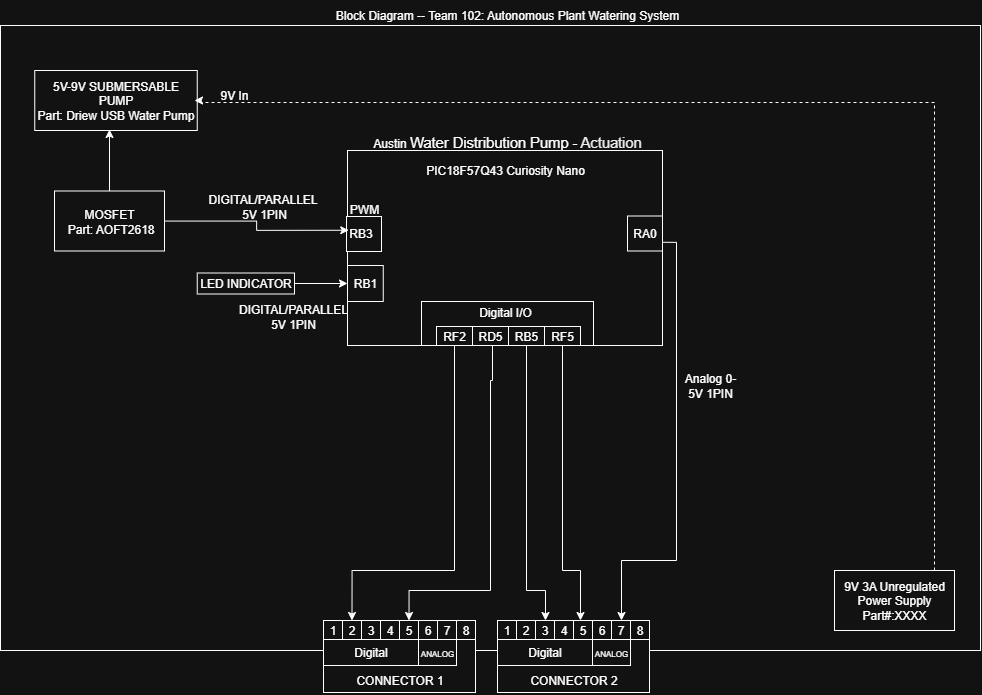

The diagram above was exported from draw.io. Its source (the exported page's mxGraphModel, read from the mxfile embedded in the PNG):
<mxGraphModel dx="2583" dy="959" grid="1" gridSize="10" guides="1" tooltips="1" connect="1" arrows="1" fold="1" page="1" pageScale="1" pageWidth="850" pageHeight="1100" math="0" shadow="0">
  <root>
    <mxCell id="0" />
    <mxCell id="1" parent="0" />
    <mxCell id="BCOjkNCZ3frtNymEagGU-1" value="" style="rounded=0;whiteSpace=wrap;html=1;" parent="1" vertex="1">
      <mxGeometry x="-4" y="45" width="980" height="625" as="geometry" />
    </mxCell>
    <mxCell id="BCOjkNCZ3frtNymEagGU-2" value="" style="rounded=0;whiteSpace=wrap;html=1;" parent="1" vertex="1">
      <mxGeometry x="343" y="170" width="315" height="195" as="geometry" />
    </mxCell>
    <mxCell id="BCOjkNCZ3frtNymEagGU-3" value="PIC18F57Q43 Curiosity Nano" style="text;html=1;align=center;verticalAlign=middle;whiteSpace=wrap;rounded=0;" parent="1" vertex="1">
      <mxGeometry x="416.5" y="179" width="168" height="23" as="geometry" />
    </mxCell>
    <mxCell id="BCOjkNCZ3frtNymEagGU-4" value="&lt;font&gt;Austin&amp;nbsp;&lt;/font&gt;&lt;span id=&quot;docs-internal-guid-4edce31f-7fff-05bb-a418-28ea8429a305&quot;&gt;&lt;span style=&quot;font-size: 11pt; font-family: Arial, sans-serif; background-color: transparent; font-variant-numeric: normal; font-variant-east-asian: normal; font-variant-alternates: normal; font-variant-position: normal; font-variant-emoji: normal; vertical-align: baseline; white-space-collapse: preserve;&quot;&gt;&lt;font&gt;Water Distribution Pump - &lt;/font&gt;&lt;/span&gt;&lt;span style=&quot;font-size: 11pt; font-family: Arial, sans-serif; color: rgb(0, 0, 0); background-color: transparent; font-variant-numeric: normal; font-variant-east-asian: normal; font-variant-alternates: normal; font-variant-position: normal; font-variant-emoji: normal; vertical-align: baseline; white-space-collapse: preserve;&quot;&gt;Actuation&lt;/span&gt;&lt;/span&gt;" style="text;html=1;align=center;verticalAlign=middle;whiteSpace=wrap;rounded=0;" parent="1" vertex="1">
      <mxGeometry x="330" y="147" width="346" height="30" as="geometry" />
    </mxCell>
    <mxCell id="BCOjkNCZ3frtNymEagGU-5" value="" style="whiteSpace=wrap;html=1;aspect=fixed;" parent="1" vertex="1">
      <mxGeometry x="342" y="236" width="35" height="35" as="geometry" />
    </mxCell>
    <mxCell id="BCOjkNCZ3frtNymEagGU-6" value="RB3" style="text;html=1;align=center;verticalAlign=middle;whiteSpace=wrap;rounded=0;" parent="1" vertex="1">
      <mxGeometry x="344.25" y="246.5" width="24.5" height="13" as="geometry" />
    </mxCell>
    <mxCell id="BCOjkNCZ3frtNymEagGU-8" value="5V-9V SUBMERSABLE PUMP&lt;div&gt;Part: Driew USB Water Pump&lt;/div&gt;" style="rounded=0;whiteSpace=wrap;html=1;" parent="1" vertex="1">
      <mxGeometry x="30.25" y="90" width="162.5" height="60" as="geometry" />
    </mxCell>
    <mxCell id="gwv6ZrFpK0Z_PpVwwXTz-19" style="edgeStyle=orthogonalEdgeStyle;rounded=0;orthogonalLoop=1;jettySize=auto;html=1;entryX=0;entryY=0.25;entryDx=0;entryDy=0;" edge="1" parent="1" source="BCOjkNCZ3frtNymEagGU-11" target="BCOjkNCZ3frtNymEagGU-6">
      <mxGeometry relative="1" as="geometry" />
    </mxCell>
    <mxCell id="BCOjkNCZ3frtNymEagGU-11" value="MOSFET&lt;div&gt;&amp;nbsp;Part: AOFT2618&lt;/div&gt;" style="rounded=0;whiteSpace=wrap;html=1;" parent="1" vertex="1">
      <mxGeometry x="50" y="210.5" width="110" height="60" as="geometry" />
    </mxCell>
    <mxCell id="BCOjkNCZ3frtNymEagGU-13" value="PWM" style="text;html=1;align=center;verticalAlign=middle;whiteSpace=wrap;rounded=0;" parent="1" vertex="1">
      <mxGeometry x="329.5" y="214" width="60" height="30" as="geometry" />
    </mxCell>
    <mxCell id="BCOjkNCZ3frtNymEagGU-14" value="" style="group" parent="1" connectable="0" vertex="1">
      <mxGeometry x="493" y="640" width="152" height="75" as="geometry" />
    </mxCell>
    <mxCell id="BCOjkNCZ3frtNymEagGU-15" value="" style="rounded=0;whiteSpace=wrap;html=1;" parent="BCOjkNCZ3frtNymEagGU-14" vertex="1">
      <mxGeometry width="152" height="72" as="geometry" />
    </mxCell>
    <mxCell id="BCOjkNCZ3frtNymEagGU-16" value="2" style="rounded=0;whiteSpace=wrap;html=1;" parent="BCOjkNCZ3frtNymEagGU-14" vertex="1">
      <mxGeometry x="19" width="19" height="19" as="geometry" />
    </mxCell>
    <mxCell id="BCOjkNCZ3frtNymEagGU-17" value="3" style="rounded=0;whiteSpace=wrap;html=1;" parent="BCOjkNCZ3frtNymEagGU-14" vertex="1">
      <mxGeometry x="38" width="19" height="19" as="geometry" />
    </mxCell>
    <mxCell id="BCOjkNCZ3frtNymEagGU-18" value="4" style="rounded=0;whiteSpace=wrap;html=1;" parent="BCOjkNCZ3frtNymEagGU-14" vertex="1">
      <mxGeometry x="57" width="19" height="19" as="geometry" />
    </mxCell>
    <mxCell id="BCOjkNCZ3frtNymEagGU-19" value="5" style="rounded=0;whiteSpace=wrap;html=1;" parent="BCOjkNCZ3frtNymEagGU-14" vertex="1">
      <mxGeometry x="76" width="19" height="19" as="geometry" />
    </mxCell>
    <mxCell id="BCOjkNCZ3frtNymEagGU-20" value="6" style="rounded=0;whiteSpace=wrap;html=1;" parent="BCOjkNCZ3frtNymEagGU-14" vertex="1">
      <mxGeometry x="95" width="19" height="19" as="geometry" />
    </mxCell>
    <mxCell id="BCOjkNCZ3frtNymEagGU-21" value="7" style="rounded=0;whiteSpace=wrap;html=1;" parent="BCOjkNCZ3frtNymEagGU-14" vertex="1">
      <mxGeometry x="114" width="19" height="19" as="geometry" />
    </mxCell>
    <mxCell id="BCOjkNCZ3frtNymEagGU-22" value="8" style="rounded=0;whiteSpace=wrap;html=1;" parent="BCOjkNCZ3frtNymEagGU-14" vertex="1">
      <mxGeometry x="133" width="19" height="19" as="geometry" />
    </mxCell>
    <mxCell id="BCOjkNCZ3frtNymEagGU-23" value="1" style="rounded=0;whiteSpace=wrap;html=1;" parent="BCOjkNCZ3frtNymEagGU-14" vertex="1">
      <mxGeometry width="19" height="19" as="geometry" />
    </mxCell>
    <mxCell id="BCOjkNCZ3frtNymEagGU-24" value="Digital" style="rounded=0;whiteSpace=wrap;html=1;" parent="BCOjkNCZ3frtNymEagGU-14" vertex="1">
      <mxGeometry y="19" width="95" height="26" as="geometry" />
    </mxCell>
    <mxCell id="BCOjkNCZ3frtNymEagGU-25" value="&lt;font style=&quot;font-size: 8px;&quot;&gt;ANALOG&lt;/font&gt;" style="rounded=0;whiteSpace=wrap;html=1;" parent="BCOjkNCZ3frtNymEagGU-14" vertex="1">
      <mxGeometry x="95" y="19" width="38" height="26" as="geometry" />
    </mxCell>
    <mxCell id="BCOjkNCZ3frtNymEagGU-26" value="CONNECTOR 2" style="text;html=1;align=center;verticalAlign=middle;whiteSpace=wrap;rounded=0;" parent="BCOjkNCZ3frtNymEagGU-14" vertex="1">
      <mxGeometry x="21.75" y="45" width="108.5" height="30" as="geometry" />
    </mxCell>
    <mxCell id="BCOjkNCZ3frtNymEagGU-27" style="edgeStyle=orthogonalEdgeStyle;rounded=0;orthogonalLoop=1;jettySize=auto;html=1;exitX=1;exitY=0.75;exitDx=0;exitDy=0;" parent="1" source="BCOjkNCZ3frtNymEagGU-28" target="BCOjkNCZ3frtNymEagGU-21" edge="1">
      <mxGeometry relative="1" as="geometry">
        <Array as="points">
          <mxPoint x="672" y="262" />
          <mxPoint x="672" y="580" />
          <mxPoint x="617" y="580" />
        </Array>
      </mxGeometry>
    </mxCell>
    <mxCell id="BCOjkNCZ3frtNymEagGU-28" value="RA0" style="whiteSpace=wrap;html=1;aspect=fixed;" parent="1" vertex="1">
      <mxGeometry x="623" y="235.5" width="35" height="35" as="geometry" />
    </mxCell>
    <mxCell id="BCOjkNCZ3frtNymEagGU-29" value="" style="rounded=0;whiteSpace=wrap;html=1;" parent="1" vertex="1">
      <mxGeometry x="417" y="321" width="172" height="44" as="geometry" />
    </mxCell>
    <mxCell id="BCOjkNCZ3frtNymEagGU-30" value="Digital I/O" style="text;html=1;align=center;verticalAlign=middle;whiteSpace=wrap;rounded=0;" parent="1" vertex="1">
      <mxGeometry x="470.5" y="325" width="60" height="14" as="geometry" />
    </mxCell>
    <mxCell id="BCOjkNCZ3frtNymEagGU-31" style="edgeStyle=orthogonalEdgeStyle;rounded=0;orthogonalLoop=1;jettySize=auto;html=1;exitX=0.5;exitY=1;exitDx=0;exitDy=0;entryX=0.5;entryY=0;entryDx=0;entryDy=0;" parent="1" source="BCOjkNCZ3frtNymEagGU-32" target="BCOjkNCZ3frtNymEagGU-41" edge="1">
      <mxGeometry relative="1" as="geometry">
        <Array as="points">
          <mxPoint x="450" y="590" />
          <mxPoint x="348" y="590" />
        </Array>
      </mxGeometry>
    </mxCell>
    <mxCell id="BCOjkNCZ3frtNymEagGU-32" value="RF2" style="rounded=0;whiteSpace=wrap;html=1;" parent="1" vertex="1">
      <mxGeometry x="432" y="346" width="36" height="19" as="geometry" />
    </mxCell>
    <mxCell id="BCOjkNCZ3frtNymEagGU-33" style="edgeStyle=orthogonalEdgeStyle;rounded=0;orthogonalLoop=1;jettySize=auto;html=1;entryX=0.5;entryY=0;entryDx=0;entryDy=0;" parent="1" source="BCOjkNCZ3frtNymEagGU-34" target="BCOjkNCZ3frtNymEagGU-44" edge="1">
      <mxGeometry relative="1" as="geometry">
        <Array as="points">
          <mxPoint x="488" y="400" />
          <mxPoint x="486" y="400" />
          <mxPoint x="486" y="610" />
          <mxPoint x="404" y="610" />
        </Array>
      </mxGeometry>
    </mxCell>
    <mxCell id="BCOjkNCZ3frtNymEagGU-34" value="RD5" style="rounded=0;whiteSpace=wrap;html=1;" parent="1" vertex="1">
      <mxGeometry x="468" y="346" width="36" height="19" as="geometry" />
    </mxCell>
    <mxCell id="BCOjkNCZ3frtNymEagGU-35" style="edgeStyle=orthogonalEdgeStyle;rounded=0;orthogonalLoop=1;jettySize=auto;html=1;" parent="1" source="BCOjkNCZ3frtNymEagGU-36" target="BCOjkNCZ3frtNymEagGU-17" edge="1">
      <mxGeometry relative="1" as="geometry">
        <Array as="points">
          <mxPoint x="522" y="610" />
          <mxPoint x="541" y="610" />
        </Array>
      </mxGeometry>
    </mxCell>
    <mxCell id="BCOjkNCZ3frtNymEagGU-36" value="RB5" style="rounded=0;whiteSpace=wrap;html=1;" parent="1" vertex="1">
      <mxGeometry x="504" y="346" width="36" height="19" as="geometry" />
    </mxCell>
    <mxCell id="BCOjkNCZ3frtNymEagGU-37" style="edgeStyle=orthogonalEdgeStyle;rounded=0;orthogonalLoop=1;jettySize=auto;html=1;" parent="1" source="BCOjkNCZ3frtNymEagGU-38" target="BCOjkNCZ3frtNymEagGU-19" edge="1">
      <mxGeometry relative="1" as="geometry">
        <Array as="points">
          <mxPoint x="558" y="590" />
          <mxPoint x="576" y="590" />
        </Array>
      </mxGeometry>
    </mxCell>
    <mxCell id="BCOjkNCZ3frtNymEagGU-38" value="RF5" style="rounded=0;whiteSpace=wrap;html=1;" parent="1" vertex="1">
      <mxGeometry x="540" y="346" width="36" height="19" as="geometry" />
    </mxCell>
    <mxCell id="BCOjkNCZ3frtNymEagGU-39" value="" style="group" parent="1" connectable="0" vertex="1">
      <mxGeometry x="319" y="640" width="152" height="75" as="geometry" />
    </mxCell>
    <mxCell id="BCOjkNCZ3frtNymEagGU-40" value="" style="rounded=0;whiteSpace=wrap;html=1;" parent="BCOjkNCZ3frtNymEagGU-39" vertex="1">
      <mxGeometry width="152" height="72" as="geometry" />
    </mxCell>
    <mxCell id="BCOjkNCZ3frtNymEagGU-41" value="2" style="rounded=0;whiteSpace=wrap;html=1;" parent="BCOjkNCZ3frtNymEagGU-39" vertex="1">
      <mxGeometry x="19" width="19" height="19" as="geometry" />
    </mxCell>
    <mxCell id="BCOjkNCZ3frtNymEagGU-42" value="3" style="rounded=0;whiteSpace=wrap;html=1;" parent="BCOjkNCZ3frtNymEagGU-39" vertex="1">
      <mxGeometry x="38" width="19" height="19" as="geometry" />
    </mxCell>
    <mxCell id="BCOjkNCZ3frtNymEagGU-43" value="4" style="rounded=0;whiteSpace=wrap;html=1;" parent="BCOjkNCZ3frtNymEagGU-39" vertex="1">
      <mxGeometry x="57" width="19" height="19" as="geometry" />
    </mxCell>
    <mxCell id="BCOjkNCZ3frtNymEagGU-44" value="5" style="rounded=0;whiteSpace=wrap;html=1;" parent="BCOjkNCZ3frtNymEagGU-39" vertex="1">
      <mxGeometry x="76" width="19" height="19" as="geometry" />
    </mxCell>
    <mxCell id="BCOjkNCZ3frtNymEagGU-45" value="6" style="rounded=0;whiteSpace=wrap;html=1;" parent="BCOjkNCZ3frtNymEagGU-39" vertex="1">
      <mxGeometry x="95" width="19" height="19" as="geometry" />
    </mxCell>
    <mxCell id="BCOjkNCZ3frtNymEagGU-46" value="7" style="rounded=0;whiteSpace=wrap;html=1;" parent="BCOjkNCZ3frtNymEagGU-39" vertex="1">
      <mxGeometry x="114" width="19" height="19" as="geometry" />
    </mxCell>
    <mxCell id="BCOjkNCZ3frtNymEagGU-47" value="8" style="rounded=0;whiteSpace=wrap;html=1;" parent="BCOjkNCZ3frtNymEagGU-39" vertex="1">
      <mxGeometry x="133" width="19" height="19" as="geometry" />
    </mxCell>
    <mxCell id="BCOjkNCZ3frtNymEagGU-48" value="1" style="rounded=0;whiteSpace=wrap;html=1;" parent="BCOjkNCZ3frtNymEagGU-39" vertex="1">
      <mxGeometry width="19" height="19" as="geometry" />
    </mxCell>
    <mxCell id="BCOjkNCZ3frtNymEagGU-49" value="Digital" style="rounded=0;whiteSpace=wrap;html=1;" parent="BCOjkNCZ3frtNymEagGU-39" vertex="1">
      <mxGeometry y="19" width="95" height="26" as="geometry" />
    </mxCell>
    <mxCell id="BCOjkNCZ3frtNymEagGU-50" value="&lt;font style=&quot;font-size: 8px;&quot;&gt;ANALOG&lt;/font&gt;" style="rounded=0;whiteSpace=wrap;html=1;" parent="BCOjkNCZ3frtNymEagGU-39" vertex="1">
      <mxGeometry x="95" y="19" width="38" height="26" as="geometry" />
    </mxCell>
    <mxCell id="BCOjkNCZ3frtNymEagGU-51" value="CONNECTOR 1" style="text;html=1;align=center;verticalAlign=middle;whiteSpace=wrap;rounded=0;" parent="BCOjkNCZ3frtNymEagGU-39" vertex="1">
      <mxGeometry x="21.75" y="45" width="108.5" height="30" as="geometry" />
    </mxCell>
    <mxCell id="gwv6ZrFpK0Z_PpVwwXTz-1" value="Block Diagram -- Team 102: Autonomous Plant Watering System" style="text;html=1;align=center;verticalAlign=middle;whiteSpace=wrap;rounded=0;" vertex="1" parent="1">
      <mxGeometry x="308.12" y="20" width="389.75" height="30" as="geometry" />
    </mxCell>
    <mxCell id="gwv6ZrFpK0Z_PpVwwXTz-6" value="9V 3A Unregulated Power Supply&lt;div&gt;Part#:XXXX&lt;/div&gt;" style="rounded=0;whiteSpace=wrap;html=1;" vertex="1" parent="1">
      <mxGeometry x="830" y="590" width="120" height="60" as="geometry" />
    </mxCell>
    <mxCell id="gwv6ZrFpK0Z_PpVwwXTz-9" style="edgeStyle=orthogonalEdgeStyle;rounded=0;orthogonalLoop=1;jettySize=auto;html=1;exitX=1;exitY=0;exitDx=0;exitDy=0;dashed=1;entryX=0.983;entryY=0.5;entryDx=0;entryDy=0;entryPerimeter=0;" edge="1" parent="1" target="BCOjkNCZ3frtNymEagGU-8">
      <mxGeometry relative="1" as="geometry">
        <mxPoint x="930" y="590" as="sourcePoint" />
        <mxPoint x="192.5" y="125.89" as="targetPoint" />
        <Array as="points">
          <mxPoint x="930" y="122" />
          <mxPoint x="193" y="122" />
          <mxPoint x="193" y="120" />
        </Array>
      </mxGeometry>
    </mxCell>
    <mxCell id="gwv6ZrFpK0Z_PpVwwXTz-12" value="9V In" style="text;html=1;align=center;verticalAlign=middle;whiteSpace=wrap;rounded=0;" vertex="1" parent="1">
      <mxGeometry x="200.25" y="100" width="60" height="30" as="geometry" />
    </mxCell>
    <mxCell id="gwv6ZrFpK0Z_PpVwwXTz-16" value="RB1" style="rounded=0;whiteSpace=wrap;html=1;" vertex="1" parent="1">
      <mxGeometry x="343" y="285" width="35.75" height="36" as="geometry" />
    </mxCell>
    <mxCell id="gwv6ZrFpK0Z_PpVwwXTz-20" style="edgeStyle=orthogonalEdgeStyle;rounded=0;orthogonalLoop=1;jettySize=auto;html=1;" edge="1" parent="1" source="gwv6ZrFpK0Z_PpVwwXTz-17" target="gwv6ZrFpK0Z_PpVwwXTz-16">
      <mxGeometry relative="1" as="geometry" />
    </mxCell>
    <mxCell id="gwv6ZrFpK0Z_PpVwwXTz-17" value="LED INDICATOR" style="rounded=0;whiteSpace=wrap;html=1;" vertex="1" parent="1">
      <mxGeometry x="192.75" y="292.5" width="97.25" height="21" as="geometry" />
    </mxCell>
    <mxCell id="gwv6ZrFpK0Z_PpVwwXTz-21" value="DIGITAL/PARALLEL&lt;div&gt;5V 1PIN&lt;/div&gt;" style="text;html=1;align=center;verticalAlign=middle;whiteSpace=wrap;rounded=0;" vertex="1" parent="1">
      <mxGeometry x="259" y="321" width="60" height="30" as="geometry" />
    </mxCell>
    <mxCell id="gwv6ZrFpK0Z_PpVwwXTz-22" value="DIGITAL/PARALLEL&amp;nbsp;&lt;div&gt;5V 1PIN&lt;/div&gt;" style="text;html=1;align=center;verticalAlign=middle;whiteSpace=wrap;rounded=0;" vertex="1" parent="1">
      <mxGeometry x="230" y="210.5" width="60" height="30" as="geometry" />
    </mxCell>
    <mxCell id="gwv6ZrFpK0Z_PpVwwXTz-24" style="edgeStyle=orthogonalEdgeStyle;rounded=0;orthogonalLoop=1;jettySize=auto;html=1;exitX=0.5;exitY=0;exitDx=0;exitDy=0;entryX=0.46;entryY=0.983;entryDx=0;entryDy=0;entryPerimeter=0;" edge="1" parent="1" source="BCOjkNCZ3frtNymEagGU-11" target="BCOjkNCZ3frtNymEagGU-8">
      <mxGeometry relative="1" as="geometry" />
    </mxCell>
    <mxCell id="gwv6ZrFpK0Z_PpVwwXTz-25" value="Analog 0-5V 1PIN" style="text;html=1;align=center;verticalAlign=middle;whiteSpace=wrap;rounded=0;" vertex="1" parent="1">
      <mxGeometry x="676" y="390" width="60" height="30" as="geometry" />
    </mxCell>
  </root>
</mxGraphModel>